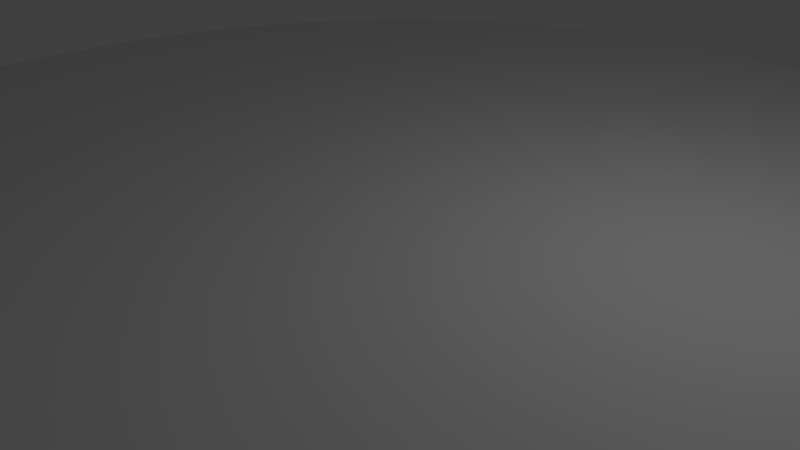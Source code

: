 # Source: MushroomTop.blend  (saved by Blender 2.77.0; exported with 4.5.12 LTS)
import bpy
from mathutils import Matrix  # noqa: F401  (used for matrix-valued properties, if any)

bpy.ops.wm.read_factory_settings(use_empty=True)
scene = bpy.context.scene
scene.name = 'Scene'

# ---- collections
col_collection_1 = bpy.data.collections.new('Collection 1'); scene.collection.children.link(col_collection_1)

# ---- world
world_world = bpy.data.worlds.new('World'); scene.world = world_world
world_world.color = (0.05088, 0.05088, 0.05088)
world_world.use_sun_shadow = False
world_world.sun_shadow_jitter_overblur = 0.0
world_world.cycles.sampling_method = 'MANUAL'

# ---- cameras
cam_camera = bpy.data.cameras.new('Camera')
cam_camera.clip_end = 100.0
cam_camera.lens = 35.0
cam_camera.sensor_width = 32.0
cam_camera.sensor_height = 18.0
cam_camera.ortho_scale = 7.314
cam_camera.dof.focus_distance = 0.0
cam_camera.dof.aperture_fstop = 128.0

# ---- lights
light_lamp = bpy.data.lights.new('Lamp', 'POINT')
light_lamp.transmission_factor = 0.0
light_lamp.cutoff_distance = 30.0
light_lamp.energy = 100.0
light_lamp.shadow_buffer_clip_start = 1.001
light_lamp.shadow_soft_size = 0.1
light_lamp.shadow_maximum_resolution = 0.006
light_lamp.use_absolute_resolution = True

# ---- meshes
me_cylinder_001 = bpy.data.meshes.new('Cylinder.001')
me_cylinder_001.from_pydata([(7.345e-06, 3.993, -3.153), (0.3914, 3.974, -3.153), (0.779, 3.916, -3.153), (1.159, 3.821, -3.153), (1.528, 3.689, -3.153), (1.882, 3.521, -3.153), (2.218, 3.32, -3.153), (2.533, 3.086, -3.153), (2.823, 2.823, -3.153), (3.086, 2.533, -3.153), (3.32, 2.218, -3.153), (3.521, 1.882, -3.153), (3.689, 1.528, -3.153), (3.821, 1.159, -3.153), (3.916, 0.779, -3.153), (3.974, 0.3914, -3.153), (3.993, -2.44e-06, -3.153), (3.974, -0.3914, -3.153), (3.916, -0.779, -3.153), (3.821, -1.159, -3.153), (3.689, -1.528, -3.153), (3.521, -1.882, -3.153), (3.32, -2.218, -3.153), (3.086, -2.533, -3.153), (2.823, -2.823, -3.153), (2.533, -3.086, -3.153), (2.218, -3.32, -3.153), (1.882, -3.521, -3.153), (1.528, -3.689, -3.153), (1.159, -3.821, -3.153), (0.7789, -3.916, -3.153), (0.3914, -3.974, -3.153), (-4.289e-06, -3.993, -3.153), (-0.3914, -3.974, -3.153), (-0.779, -3.916, -3.153), (-1.159, -3.821, -3.153), (-1.528, -3.689, -3.153), (-1.882, -3.521, -3.153), (-2.218, -3.32, -3.153), (-2.533, -3.086, -3.153), (-2.823, -2.823, -3.153), (-3.086, -2.533, -3.153), (-3.32, -2.218, -3.153), (-3.521, -1.882, -3.153), (-3.689, -1.528, -3.153), (-3.821, -1.159, -3.153), (-3.916, -0.7789, -3.153), (-3.974, -0.3914, -3.153), (-3.993, -1.079e-06, -3.153), (-3.974, 0.3914, -3.153), (-3.916, 0.7789, -3.153), (-3.821, 1.159, -3.153), (-3.689, 1.528, -3.153), (-3.521, 1.882, -3.153), (-3.32, 2.218, -3.153), (-3.086, 2.533, -3.153), (-2.823, 2.823, -3.153), (-2.533, 3.086, -3.153), (-2.218, 3.32, -3.153), (-1.882, 3.521, -3.153), (-1.528, 3.689, -3.153), (-1.159, 3.821, -3.153), (-0.779, 3.916, -3.153), (-0.3914, 3.974, -3.153), (4.354e-06, 5.995, -0.1398), (0.5876, 5.966, -0.1398), (1.17, 5.88, -0.1398), (1.74, 5.737, -0.1398), (2.294, 5.539, -0.1398), (2.826, 5.287, -0.1398), (3.331, 4.985, -0.1398), (3.803, 4.634, -0.1398), (4.239, 4.239, -0.1398), (4.634, 3.803, -0.1398), (4.985, 3.331, -0.1398), (5.287, 2.826, -0.1398), (5.539, 2.294, -0.1398), (5.737, 1.74, -0.1398), (5.88, 1.17, -0.1398), (5.966, 0.5876, -0.1398), (5.995, -1.629e-06, -0.1398), (5.966, -0.5876, -0.1398), (5.88, -1.17, -0.1398), (5.737, -1.74, -0.1398), (5.539, -2.294, -0.1398), (5.287, -2.826, -0.1398), (4.985, -3.331, -0.1398), (4.634, -3.803, -0.1398), (4.239, -4.239, -0.1398), (3.803, -4.634, -0.1398), (3.331, -4.985, -0.1398), (2.826, -5.287, -0.1398), (2.294, -5.539, -0.1398), (1.74, -5.737, -0.1398), (1.17, -5.88, -0.1398), (0.5876, -5.966, -0.1398), (-6.085e-06, -5.995, -0.1398), (-0.5876, -5.966, -0.1398), (-1.17, -5.88, -0.1398), (-1.74, -5.737, -0.1398), (-2.294, -5.539, -0.1398), (-2.826, -5.287, -0.1398), (-3.331, -4.985, -0.1398), (-3.803, -4.634, -0.1398), (-4.239, -4.239, -0.1398), (-4.634, -3.803, -0.1398), (-4.985, -3.331, -0.1398), (-5.287, -2.826, -0.1398), (-5.539, -2.294, -0.1398), (-5.737, -1.74, -0.1398), (-5.88, -1.17, -0.1398), (-5.966, -0.5876, -0.1398), (-5.995, -2.7e-06, -0.1398), (-5.966, 0.5876, -0.1398), (-5.88, 1.17, -0.1398), (-5.737, 1.74, -0.1398), (-5.539, 2.294, -0.1398), (-5.287, 2.826, -0.1398), (-4.985, 3.331, -0.1398), (-4.634, 3.803, -0.1398), (-4.239, 4.239, -0.1398), (-3.803, 4.634, -0.1398), (-3.331, 4.985, -0.1398), (-2.826, 5.287, -0.1398), (-2.294, 5.539, -0.1398), (-1.74, 5.737, -0.1398), (-1.17, 5.88, -0.1398), (-0.5877, 5.966, -0.1398), (0.6984, 2.918, -12.19), (0.8941, 2.908, -12.19), (1.088, 2.88, -12.19), (1.278, 2.832, -12.19), (1.462, 2.766, -12.19), (1.639, 2.682, -12.19), (1.808, 2.582, -12.19), (1.965, 2.465, -12.19), (2.11, 2.333, -12.19), (2.242, 2.188, -12.19), (2.358, 2.031, -12.19), (2.459, 1.863, -12.19), (2.543, 1.686, -12.19), (2.609, 1.501, -12.19), (2.656, 1.311, -12.19), (2.685, 1.117, -12.19), (2.695, 0.9217, -12.19), (2.685, 0.726, -12.19), (2.656, 0.5322, -12.19), (2.609, 0.3422, -12.19), (2.543, 0.1577, -12.19), (2.459, -0.01938, -12.19), (2.358, -0.1874, -12.19), (2.242, -0.3448, -12.19), (2.11, -0.49, -12.19), (1.965, -0.6215, -12.19), (1.808, -0.7382, -12.19), (1.639, -0.8389, -12.19), (1.462, -0.9227, -12.19), (1.278, -0.9887, -12.19), (1.088, -1.036, -12.19), (0.8941, -1.065, -12.19), (0.6984, -1.075, -12.19), (0.5027, -1.065, -12.19), (0.3089, -1.036, -12.19), (0.1189, -0.9887, -12.19), (-0.06559, -0.9227, -12.19), (-0.2427, -0.8389, -12.19), (-0.4107, -0.7382, -12.19), (-0.5681, -0.6215, -12.19), (-0.7133, -0.49, -12.19), (-0.8448, -0.3448, -12.19), (-0.9615, -0.1874, -12.19), (-1.062, -0.01938, -12.19), (-1.146, 0.1577, -12.19), (-1.212, 0.3422, -12.19), (-1.26, 0.5322, -12.19), (-1.288, 0.726, -12.19), (-1.298, 0.9217, -12.19), (-1.288, 1.117, -12.19), (-1.26, 1.311, -12.19), (-1.212, 1.501, -12.19), (-1.146, 1.686, -12.19), (-1.062, 1.863, -12.19), (-0.9615, 2.031, -12.19), (-0.8448, 2.188, -12.19), (-0.7133, 2.333, -12.19), (-0.5681, 2.465, -12.19), (-0.4107, 2.582, -12.19), (-0.2427, 2.682, -12.19), (-0.0656, 2.766, -12.19), (0.1189, 2.832, -12.19), (0.3089, 2.88, -12.19), (0.5027, 2.908, -12.19), (0.6984, 3.916, -15.29), (0.9919, 3.902, -15.29), (1.283, 3.859, -15.29), (1.568, 3.787, -15.29), (1.844, 3.688, -15.29), (2.11, 3.563, -15.29), (2.362, 3.412, -15.29), (2.598, 3.237, -15.29), (2.816, 3.039, -15.29), (3.013, 2.821, -15.29), (3.188, 2.585, -15.29), (3.339, 2.333, -15.29), (3.465, 2.068, -15.29), (3.564, 1.791, -15.29), (3.635, 1.506, -15.29), (3.679, 1.215, -15.29), (3.693, 0.9217, -15.29), (3.679, 0.6282, -15.29), (3.635, 0.3375, -15.29), (3.564, 0.05242, -15.29), (3.465, -0.2243, -15.29), (3.339, -0.4899, -15.29), (3.188, -0.742, -15.29), (3.013, -0.978, -15.29), (2.816, -1.196, -15.29), (2.598, -1.393, -15.29), (2.362, -1.568, -15.29), (2.11, -1.719, -15.29), (1.844, -1.845, -15.29), (1.568, -1.944, -15.29), (1.283, -2.015, -15.29), (0.9919, -2.058, -15.29), (0.6984, -2.073, -15.29), (0.4049, -2.058, -15.29), (0.1142, -2.015, -15.29), (-0.1709, -1.944, -15.29), (-0.4476, -1.845, -15.29), (-0.7132, -1.719, -15.29), (-0.9653, -1.568, -15.29), (-1.201, -1.393, -15.29), (-1.419, -1.196, -15.29), (-1.616, -0.978, -15.29), (-1.792, -0.742, -15.29), (-1.943, -0.4899, -15.29), (-2.068, -0.2243, -15.29), (-2.167, 0.05242, -15.29), (-2.239, 0.3375, -15.29), (-2.282, 0.6282, -15.29), (-2.296, 0.9217, -15.29), (-2.282, 1.215, -15.29), (-2.239, 1.506, -15.29), (-2.167, 1.791, -15.29), (-2.068, 2.068, -15.29), (-1.943, 2.333, -15.29), (-1.792, 2.585, -15.29), (-1.616, 2.821, -15.29), (-1.419, 3.039, -15.29), (-1.201, 3.237, -15.29), (-0.9653, 3.412, -15.29), (-0.7132, 3.563, -15.29), (-0.4476, 3.688, -15.29), (-0.1709, 3.787, -15.29), (0.1142, 3.859, -15.29), (0.4049, 3.902, -15.29)], [], [(20, 21, 149, 148), (1, 0, 64, 65), (2, 1, 65, 66), (3, 2, 66, 67), (4, 3, 67, 68), (5, 4, 68, 69), (6, 5, 69, 70), (7, 6, 70, 71), (8, 7, 71, 72), (9, 8, 72, 73), (10, 9, 73, 74), (11, 10, 74, 75), (12, 11, 75, 76), (13, 12, 76, 77), (14, 13, 77, 78), (15, 14, 78, 79), (16, 15, 79, 80), (17, 16, 80, 81), (18, 17, 81, 82), (19, 18, 82, 83), (20, 19, 83, 84), (21, 20, 84, 85), (22, 21, 85, 86), (23, 22, 86, 87), (24, 23, 87, 88), (25, 24, 88, 89), (26, 25, 89, 90), (27, 26, 90, 91), (28, 27, 91, 92), (29, 28, 92, 93), (30, 29, 93, 94), (31, 30, 94, 95), (32, 31, 95, 96), (33, 32, 96, 97), (34, 33, 97, 98), (35, 34, 98, 99), (36, 35, 99, 100), (37, 36, 100, 101), (38, 37, 101, 102), (39, 38, 102, 103), (40, 39, 103, 104), (41, 40, 104, 105), (42, 41, 105, 106), (43, 42, 106, 107), (44, 43, 107, 108), (45, 44, 108, 109), (46, 45, 109, 110), (47, 46, 110, 111), (48, 47, 111, 112), (49, 48, 112, 113), (50, 49, 113, 114), (51, 50, 114, 115), (52, 51, 115, 116), (53, 52, 116, 117), (54, 53, 117, 118), (55, 54, 118, 119), (56, 55, 119, 120), (57, 56, 120, 121), (58, 57, 121, 122), (59, 58, 122, 123), (60, 59, 123, 124), (61, 60, 124, 125), (62, 61, 125, 126), (63, 62, 126, 127), (0, 63, 127, 64), (151, 152, 216, 215), (47, 48, 176, 175), (21, 22, 150, 149), (48, 49, 177, 176), (22, 23, 151, 150), (49, 50, 178, 177), (23, 24, 152, 151), (50, 51, 179, 178), (24, 25, 153, 152), (51, 52, 180, 179), (25, 26, 154, 153), (52, 53, 181, 180), (26, 27, 155, 154), (0, 1, 129, 128), (53, 54, 182, 181), (27, 28, 156, 155), (1, 2, 130, 129), (54, 55, 183, 182), (28, 29, 157, 156), (2, 3, 131, 130), (55, 56, 184, 183), (29, 30, 158, 157), (3, 4, 132, 131), (56, 57, 185, 184), (30, 31, 159, 158), (4, 5, 133, 132), (57, 58, 186, 185), (31, 32, 160, 159), (5, 6, 134, 133), (58, 59, 187, 186), (32, 33, 161, 160), (6, 7, 135, 134), (59, 60, 188, 187), (33, 34, 162, 161), (7, 8, 136, 135), (60, 61, 189, 188), (34, 35, 163, 162), (8, 9, 137, 136), (61, 62, 190, 189), (35, 36, 164, 163), (9, 10, 138, 137), (62, 63, 191, 190), (36, 37, 165, 164), (10, 11, 139, 138), (63, 0, 128, 191), (37, 38, 166, 165), (11, 12, 140, 139), (38, 39, 167, 166), (12, 13, 141, 140), (39, 40, 168, 167), (13, 14, 142, 141), (40, 41, 169, 168), (14, 15, 143, 142), (41, 42, 170, 169), (15, 16, 144, 143), (42, 43, 171, 170), (16, 17, 145, 144), (43, 44, 172, 171), (17, 18, 146, 145), (44, 45, 173, 172), (18, 19, 147, 146), (45, 46, 174, 173), (19, 20, 148, 147), (46, 47, 175, 174), (178, 179, 243, 242), (152, 153, 217, 216), (179, 180, 244, 243), (153, 154, 218, 217), (180, 181, 245, 244), (154, 155, 219, 218), (128, 129, 193, 192), (181, 182, 246, 245), (155, 156, 220, 219), (129, 130, 194, 193), (182, 183, 247, 246), (156, 157, 221, 220), (130, 131, 195, 194), (183, 184, 248, 247), (157, 158, 222, 221), (131, 132, 196, 195), (184, 185, 249, 248), (158, 159, 223, 222), (132, 133, 197, 196), (185, 186, 250, 249), (159, 160, 224, 223), (133, 134, 198, 197), (186, 187, 251, 250), (160, 161, 225, 224), (134, 135, 199, 198), (187, 188, 252, 251), (161, 162, 226, 225), (135, 136, 200, 199), (188, 189, 253, 252), (162, 163, 227, 226), (136, 137, 201, 200), (189, 190, 254, 253), (163, 164, 228, 227), (137, 138, 202, 201), (190, 191, 255, 254), (164, 165, 229, 228), (138, 139, 203, 202), (191, 128, 192, 255), (165, 166, 230, 229), (139, 140, 204, 203), (166, 167, 231, 230), (140, 141, 205, 204), (167, 168, 232, 231), (141, 142, 206, 205), (168, 169, 233, 232), (142, 143, 207, 206), (169, 170, 234, 233), (143, 144, 208, 207), (170, 171, 235, 234), (144, 145, 209, 208), (171, 172, 236, 235), (145, 146, 210, 209), (172, 173, 237, 236), (146, 147, 211, 210), (173, 174, 238, 237), (147, 148, 212, 211), (174, 175, 239, 238), (148, 149, 213, 212), (175, 176, 240, 239), (149, 150, 214, 213), (176, 177, 241, 240), (150, 151, 215, 214), (177, 178, 242, 241)])
_uv = me_cylinder_001.uv_layers.new(name='UVMap')
_uv.uv.foreach_set('vector', [0.0, 0.0, 0.0, 0.0, 0.0, 0.0, 0.0, 0.0, 0.0, 0.0, 0.0, 0.0, 0.0, 0.0, 0.0, 0.0, 0.0, 0.0, 0.0, 0.0, 0.0, 0.0, 0.0, 0.0, 0.0, 0.0, 0.0, 0.0, 0.0, 0.0, 0.0, 0.0, 0.0, 0.0, 0.0, 0.0, 0.0, 0.0, 0.0, 0.0, 0.0, 0.0, 0.0, 0.0, 0.0, 0.0, 0.0, 0.0, 0.0, 0.0, 0.0, 0.0, 0.0, 0.0, 0.0, 0.0, 0.0, 0.0, 0.0, 0.0, 0.0, 0.0, 0.0, 0.0, 0.0, 0.0, 0.0, 0.0, 0.0, 0.0, 0.0, 0.0, 0.0, 0.0, 0.0, 0.0, 0.0, 0.0, 0.0, 0.0, 0.0, 0.0, 0.0, 0.0, 0.0, 0.0, 0.0, 0.0, 0.0, 0.0, 0.0, 0.0, 0.0, 0.0, 0.0, 0.0, 0.0, 0.0, 0.0, 0.0, 0.0, 0.0, 0.0, 0.0, 0.0, 0.0, 0.0, 0.0, 0.0, 0.0, 0.0, 0.0, 0.0, 0.0, 0.0, 0.0, 0.0, 0.0, 0.0, 0.0, 0.0, 0.0, 0.0, 0.0, 0.0, 0.0, 0.0, 0.0, 0.0, 0.0, 0.0, 0.0, 0.0, 0.0, 0.0, 0.0, 0.0, 0.0, 0.0, 0.0, 0.0, 0.0, 0.0, 0.0, 0.0, 0.0, 0.0, 0.0, 0.0, 0.0, 0.0, 0.0, 0.0, 0.0, 0.0, 0.0, 0.0, 0.0, 0.0, 0.0, 0.0, 0.0, 0.0, 0.0, 0.0, 0.0, 0.0, 0.0, 0.0, 0.0, 0.0, 0.0, 0.0, 0.0, 0.0, 0.0, 0.0, 0.0, 0.0, 0.0, 0.0, 0.0, 0.0, 0.0, 0.0, 0.0, 0.0, 0.0, 0.0, 0.0, 0.0, 0.0, 0.0, 0.0, 0.0, 0.0, 0.0, 0.0, 0.0, 0.0, 0.0, 0.0, 0.0, 0.0, 0.0, 0.0, 0.0, 0.0, 0.0, 0.0, 0.0, 0.0, 0.0, 0.0, 0.0, 0.0, 0.0, 0.0, 0.0, 0.0, 0.0, 0.0, 0.0, 0.0, 0.0, 0.0, 0.0, 0.0, 0.0, 0.0, 0.0, 0.0, 0.0, 0.0, 0.0, 0.0, 0.0, 0.0, 0.0, 0.0, 0.0, 0.0, 0.0, 0.0, 0.0, 0.0, 0.0, 0.0, 0.0, 0.0, 0.0, 0.0, 0.0, 0.0, 0.0, 0.0, 0.0, 0.0, 0.0, 0.0, 0.0, 0.0, 0.0, 0.0, 0.0, 0.0, 0.0, 0.0, 0.0, 0.0, 0.0, 0.0, 0.0, 0.0, 0.0, 0.0, 0.0, 0.0, 0.0, 0.0, 0.0, 0.0, 0.0, 0.0, 0.0, 0.0, 0.0, 0.0, 0.0, 0.0, 0.0, 0.0, 0.0, 0.0, 0.0, 0.0, 0.0, 0.0, 0.0, 0.0, 0.0, 0.0, 0.0, 0.0, 0.0, 0.0, 0.0, 0.0, 0.0, 0.0, 0.0, 0.0, 0.0, 0.0, 0.0, 0.0, 0.0, 0.0, 0.0, 0.0, 0.0, 0.0, 0.0, 0.0, 0.0, 0.0, 0.0, 0.0, 0.0, 0.0, 0.0, 0.0, 0.0, 0.0, 0.0, 0.0, 0.0, 0.0, 0.0, 0.0, 0.0, 0.0, 0.0, 0.0, 0.0, 0.0, 0.0, 0.0, 0.0, 0.0, 0.0, 0.0, 0.0, 0.0, 0.0, 0.0, 0.0, 0.0, 0.0, 0.0, 0.0, 0.0, 0.0, 0.0, 0.0, 0.0, 0.0, 0.0, 0.0, 0.0, 0.0, 0.0, 0.0, 0.0, 0.0, 0.0, 0.0, 0.0, 0.0, 0.0, 0.0, 0.0, 0.0, 0.0, 0.0, 0.0, 0.0, 0.0, 0.0, 0.0, 0.0, 0.0, 0.0, 0.0, 0.0, 0.0, 0.0, 0.0, 0.0, 0.0, 0.0, 0.0, 0.0, 0.0, 0.0, 0.0, 0.0, 0.0, 0.0, 0.0, 0.0, 0.0, 0.0, 0.0, 0.0, 0.0, 0.0, 0.0, 0.0, 0.0, 0.0, 0.0, 0.0, 0.0, 0.0, 0.0, 0.0, 0.0, 0.0, 0.0, 0.0, 0.0, 0.0, 0.0, 0.0, 0.0, 0.0, 0.0, 0.0, 0.0, 0.0, 0.0, 0.0, 0.0, 0.0, 0.0, 0.0, 0.0, 0.0, 0.0, 0.0, 0.0, 0.0, 0.0, 0.0, 0.0, 0.0, 0.0, 0.0, 0.0, 0.0, 0.0, 0.0, 0.0, 0.0, 0.0, 0.0, 0.0, 0.0, 0.0, 0.0, 0.0, 0.0, 0.0, 0.0, 0.0, 0.0, 0.0, 0.0, 0.0, 0.0, 0.0, 0.0, 0.0, 0.0, 0.0, 0.0, 0.0, 0.0, 0.0, 0.0, 0.0, 0.0, 0.0, 0.0, 0.0, 0.0, 0.0, 0.0, 0.0, 0.0, 0.0, 0.0, 0.0, 0.0, 0.0, 0.0, 0.0, 0.0, 0.0, 0.0, 0.0, 0.0, 0.0, 0.0, 0.0, 0.0, 0.0, 0.0, 0.0, 0.0, 0.0, 0.0, 0.0, 0.0, 0.0, 0.0, 0.0, 0.0, 0.0, 0.0, 0.0, 0.0, 0.0, 0.0, 0.0, 0.0, 0.0, 0.0, 0.0, 0.0, 0.0, 0.0, 0.0, 0.0, 0.0, 0.0, 0.0, 0.0, 0.0, 0.0, 0.0, 0.0, 0.0, 0.0, 0.0, 0.0, 0.0, 0.0, 0.0, 0.0, 0.0, 0.0, 0.0, 0.0, 0.0, 0.0, 0.0, 0.0, 0.0, 0.0, 0.0, 0.0, 0.0, 0.0, 0.0, 0.0, 0.0, 0.0, 0.0, 0.0, 0.0, 0.0, 0.0, 0.0, 0.0, 0.0, 0.0, 0.0, 0.0, 0.0, 0.0, 0.0, 0.0, 0.0, 0.0, 0.0, 0.0, 0.0, 0.0, 0.0, 0.0, 0.0, 0.0, 0.0, 0.0, 0.0, 0.0, 0.0, 0.0, 0.0, 0.0, 0.0, 0.0, 0.0, 0.0, 0.0, 0.0, 0.0, 0.0, 0.0, 0.0, 0.0, 0.0, 0.0, 0.0, 0.0, 0.0, 0.0, 0.0, 0.0, 0.0, 0.0, 0.0, 0.0, 0.0, 0.0, 0.0, 0.0, 0.0, 0.0, 0.0, 0.0, 0.0, 0.0, 0.0, 0.0, 0.0, 0.0, 0.0, 0.0, 0.0, 0.0, 0.0, 0.0, 0.0, 0.0, 0.0, 0.0, 0.0, 0.0, 0.0, 0.0, 0.0, 0.0, 0.0, 0.0, 0.0, 0.0, 0.0, 0.0, 0.0, 0.0, 0.0, 0.0, 0.0, 0.0, 0.0, 0.0, 0.0, 0.0, 0.0, 0.0, 0.0, 0.0, 0.0, 0.0, 0.0, 0.0, 0.0, 0.0, 0.0, 0.0, 0.0, 0.0, 0.0, 0.0, 0.0, 0.0, 0.0, 0.0, 0.0, 0.0, 0.0, 0.0, 0.0, 0.0, 0.0, 0.0, 0.0, 0.0, 0.0, 0.0, 0.0, 0.0, 0.0, 0.0, 0.0, 0.0, 0.0, 0.0, 0.0, 0.0, 0.0, 0.0, 0.0, 0.0, 0.0, 0.0, 0.0, 0.0, 0.0, 0.0, 0.0, 0.0, 0.0, 0.0, 0.0, 0.0, 0.0, 0.0, 0.0, 0.0, 0.0, 0.0, 0.0, 0.0, 0.0, 0.0, 0.0, 0.0, 0.0, 0.0, 0.0, 0.0, 0.0, 0.0, 0.0, 0.0, 0.0, 0.0, 0.0, 0.0, 0.0, 0.0, 0.0, 0.0, 0.0, 0.0, 0.0, 0.0, 0.0, 0.0, 0.0, 0.0, 0.0, 0.0, 0.0, 0.0, 0.0, 0.0, 0.0, 0.0, 0.0, 0.0, 0.0, 0.0, 0.0, 0.0, 0.0, 0.0, 0.0, 0.0, 0.0, 0.0, 0.0, 0.0, 0.0, 0.0, 0.0, 0.0, 0.0, 0.0, 0.0, 0.0, 0.0, 0.0, 0.0, 0.0, 0.0, 0.0, 0.0, 0.0, 0.0, 0.0, 0.0, 0.0, 0.0, 0.0, 0.0, 0.0, 0.0, 0.0, 0.0, 0.0, 0.0, 0.0, 0.0, 0.0, 0.0, 0.0, 0.0, 0.0, 0.0, 0.0, 0.0, 0.0, 0.0, 0.0, 0.0, 0.0, 0.0, 0.0, 0.0, 0.0, 0.0, 0.0, 0.0, 0.0, 0.0, 0.0, 0.0, 0.0, 0.0, 0.0, 0.0, 0.0, 0.0, 0.0, 0.0, 0.0, 0.0, 0.0, 0.0, 0.0, 0.0, 0.0, 0.0, 0.0, 0.0, 0.0, 0.0, 0.0, 0.0, 0.0, 0.0, 0.0, 0.0, 0.0, 0.0, 0.0, 0.0, 0.0, 0.0, 0.0, 0.0, 0.0, 0.0, 0.0, 0.0, 0.0, 0.0, 0.0, 0.0, 0.0, 0.0, 0.0, 0.0, 0.0, 0.0, 0.0, 0.0, 0.0, 0.0, 0.0, 0.0, 0.0, 0.0, 0.0, 0.0, 0.0, 0.0, 0.0, 0.0, 0.0, 0.0, 0.0, 0.0, 0.0, 0.0, 0.0, 0.0, 0.0, 0.0, 0.0, 0.0, 0.0, 0.0, 0.0, 0.0, 0.0, 0.0, 0.0, 0.0, 0.0, 0.0, 0.0, 0.0, 0.0, 0.0, 0.0, 0.0, 0.0, 0.0, 0.0, 0.0, 0.0, 0.0, 0.0, 0.0, 0.0, 0.0, 0.0, 0.0, 0.0, 0.0, 0.0, 0.0, 0.0, 0.0, 0.0, 0.0, 0.0, 0.0, 0.0, 0.0, 0.0, 0.0, 0.0, 0.0, 0.0, 0.0, 0.0, 0.0, 0.0, 0.0, 0.0, 0.0, 0.0, 0.0, 0.0, 0.0, 0.0, 0.0, 0.0, 0.0, 0.0, 0.0, 0.0, 0.0, 0.0, 0.0, 0.0, 0.0, 0.0, 0.0, 0.0, 0.0, 0.0, 0.0, 0.0, 0.0, 0.0, 0.0, 0.0, 0.0, 0.0, 0.0, 0.0, 0.0, 0.0, 0.0, 0.0, 0.0, 0.0, 0.0, 0.0, 0.0, 0.0, 0.0, 0.0, 0.0, 0.0, 0.0, 0.0, 0.0, 0.0, 0.0, 0.0, 0.0, 0.0, 0.0, 0.0, 0.0, 0.0, 0.0, 0.0, 0.0, 0.0, 0.0, 0.0, 0.0, 0.0, 0.0, 0.0, 0.0, 0.0, 0.0, 0.0, 0.0, 0.0, 0.0, 0.0, 0.0, 0.0, 0.0, 0.0, 0.0, 0.0, 0.0, 0.0, 0.0, 0.0, 0.0, 0.0, 0.0, 0.0, 0.0, 0.0, 0.0, 0.0, 0.0, 0.0, 0.0, 0.0, 0.0, 0.0, 0.0, 0.0, 0.0, 0.0, 0.0, 0.0, 0.0, 0.0, 0.0, 0.0, 0.0, 0.0, 0.0, 0.0, 0.0, 0.0, 0.0, 0.0, 0.0, 0.0, 0.0, 0.0, 0.0, 0.0, 0.0, 0.0, 0.0, 0.0, 0.0, 0.0, 0.0, 0.0, 0.0, 0.0, 0.0, 0.0, 0.0, 0.0, 0.0, 0.0, 0.0, 0.0, 0.0, 0.0, 0.0, 0.0, 0.0, 0.0, 0.0, 0.0, 0.0, 0.0, 0.0, 0.0, 0.0, 0.0, 0.0, 0.0, 0.0, 0.0, 0.0, 0.0, 0.0, 0.0, 0.0, 0.0, 0.0, 0.0, 0.0, 0.0, 0.0, 0.0, 0.0, 0.0, 0.0, 0.0, 0.0, 0.0, 0.0, 0.0, 0.0, 0.0, 0.0, 0.0, 0.0, 0.0, 0.0, 0.0, 0.0, 0.0, 0.0, 0.0, 0.0, 0.0, 0.0, 0.0, 0.0, 0.0, 0.0, 0.0, 0.0, 0.0, 0.0, 0.0, 0.0, 0.0, 0.0, 0.0, 0.0, 0.0, 0.0, 0.0, 0.0, 0.0, 0.0, 0.0, 0.0, 0.0, 0.0, 0.0, 0.0, 0.0, 0.0, 0.0, 0.0, 0.0, 0.0, 0.0, 0.0, 0.0, 0.0, 0.0, 0.0, 0.0, 0.0, 0.0, 0.0, 0.0, 0.0, 0.0, 0.0, 0.0, 0.0, 0.0, 0.0, 0.0, 0.0, 0.0, 0.0, 0.0, 0.0, 0.0, 0.0, 0.0, 0.0, 0.0, 0.0, 0.0, 0.0, 0.0, 0.0, 0.0, 0.0, 0.0, 0.0, 0.0, 0.0, 0.0, 0.0, 0.0, 0.0, 0.0, 0.0, 0.0, 0.0, 0.0, 0.0, 0.0, 0.0, 0.0, 0.0, 0.0, 0.0, 0.0, 0.0, 0.0, 0.0, 0.0, 0.0, 0.0, 0.0, 0.0, 0.0, 0.0, 0.0, 0.0, 0.0, 0.0, 0.0, 0.0, 0.0, 0.0, 0.0, 0.0, 0.0, 0.0, 0.0, 0.0, 0.0, 0.0, 0.0, 0.0, 0.0, 0.0, 0.0, 0.0, 0.0, 0.0, 0.0, 0.0, 0.0, 0.0, 0.0, 0.0, 0.0, 0.0, 0.0, 0.0, 0.0, 0.0, 0.0, 0.0, 0.0, 0.0, 0.0, 0.0, 0.0, 0.0, 0.0, 0.0, 0.0, 0.0, 0.0, 0.0, 0.0, 0.0, 0.0, 0.0, 0.0, 0.0, 0.0, 0.0, 0.0, 0.0, 0.0, 0.0, 0.0, 0.0, 0.0, 0.0, 0.0, 0.0, 0.0, 0.0, 0.0, 0.0, 0.0, 0.0, 0.0, 0.0, 0.0, 0.0, 0.0, 0.0, 0.0, 0.0, 0.0, 0.0, 0.0, 0.0, 0.0, 0.0, 0.0, 0.0, 0.0, 0.0, 0.0, 0.0, 0.0, 0.0, 0.0, 0.0, 0.0, 0.0, 0.0, 0.0, 0.0, 0.0, 0.0, 0.0, 0.0, 0.0, 0.0, 0.0, 0.0, 0.0, 0.0, 0.0, 0.0, 0.0, 0.0, 0.0, 0.0, 0.0, 0.0, 0.0, 0.0, 0.0, 0.0, 0.0, 0.0, 0.0, 0.0, 0.0, 0.0, 0.0, 0.0, 0.0, 0.0, 0.0, 0.0, 0.0, 0.0, 0.0, 0.0, 0.0, 0.0, 0.0, 0.0, 0.0, 0.0, 0.0, 0.0, 0.0, 0.0, 0.0, 0.0, 0.0, 0.0, 0.0, 0.0, 0.0, 0.0, 0.0, 0.0, 0.0, 0.0, 0.0, 0.0, 0.0, 0.0, 0.0, 0.0, 0.0, 0.0, 0.0, 0.0, 0.0, 0.0, 0.0, 0.0, 0.0, 0.0, 0.0, 0.0, 0.0, 0.0, 0.0, 0.0, 0.0, 0.0, 0.0, 0.0, 0.0, 0.0, 0.0, 0.0, 0.0, 0.0, 0.0, 0.0, 0.0, 0.0, 0.0, 0.0, 0.0, 0.0, 0.0, 0.0, 0.0, 0.0, 0.0, 0.0, 0.0, 0.0, 0.0, 0.0, 0.0, 0.0, 0.0, 0.0, 0.0, 0.0, 0.0, 0.0, 0.0, 0.0, 0.0, 0.0, 0.0, 0.0, 0.0, 0.0, 0.0, 0.0, 0.0, 0.0, 0.0, 0.0, 0.0, 0.0, 0.0, 0.0, 0.0, 0.0, 0.0, 0.0, 0.0, 0.0, 0.0, 0.0, 0.0, 0.0, 0.0, 0.0, 0.0, 0.0, 0.0, 0.0, 0.0, 0.0, 0.0, 0.0, 0.0, 0.0, 0.0, 0.0, 0.0, 0.0])
me_cylinder_001.use_remesh_preserve_volume = False
me_cylinder_001.use_remesh_preserve_attributes = False
me_cylinder_001.use_mirror_vertex_groups = False
me_cylinder_001.update()
me_cylinder = bpy.data.meshes.new('Cylinder')
me_cylinder.from_pydata([(3.174e-06, 8.536, 1.0), (0.0, 10.0, -0.4621), (1.587e-06, 9.268, 0.8041), (4.247e-07, 9.804, 0.2689), (0.8367, 8.495, 1.0), (0.9802, 9.952, -0.4621), (0.9084, 9.223, 0.8041), (0.9609, 9.757, 0.2689), (1.665, 8.372, 1.0), (1.951, 9.808, -0.4621), (1.808, 9.09, 0.8041), (1.913, 9.615, 0.2689), (2.478, 8.169, 1.0), (2.903, 9.569, -0.4621), (2.69, 8.869, 0.8041), (2.846, 9.382, 0.2689), (3.267, 7.886, 1.0), (3.827, 9.239, -0.4621), (3.547, 8.563, 0.8041), (3.752, 9.058, 0.2689), (4.024, 7.528, 1.0), (4.714, 8.819, -0.4621), (4.369, 8.174, 0.8041), (4.622, 8.646, 0.2689), (4.742, 7.098, 1.0), (5.556, 8.315, -0.4621), (5.149, 7.706, 0.8041), (5.447, 8.152, 0.2689), (5.415, 6.598, 1.0), (6.344, 7.73, -0.4621), (5.88, 7.164, 0.8041), (6.22, 7.578, 0.2689), (6.036, 6.036, 1.0), (7.071, 7.071, -0.4621), (6.553, 6.553, 0.8041), (6.932, 6.932, 0.2689), (6.598, 5.415, 1.0), (7.73, 6.344, -0.4621), (7.164, 5.88, 0.8041), (7.578, 6.22, 0.2689), (7.098, 4.742, 1.0), (8.315, 5.556, -0.4621), (7.706, 5.149, 0.8041), (8.152, 5.447, 0.2689), (7.528, 4.024, 1.0), (8.819, 4.714, -0.4621), (8.174, 4.369, 0.8041), (8.646, 4.622, 0.2689), (7.886, 3.267, 1.0), (9.239, 3.827, -0.4621), (8.563, 3.547, 0.8041), (9.058, 3.752, 0.2689), (8.169, 2.478, 1.0), (9.569, 2.903, -0.4621), (8.869, 2.69, 0.8041), (9.382, 2.846, 0.2689), (8.372, 1.665, 1.0), (9.808, 1.951, -0.4621), (9.09, 1.808, 0.8041), (9.615, 1.913, 0.2689), (8.495, 0.8367, 1.0), (9.952, 0.9802, -0.4621), (9.223, 0.9084, 0.8041), (9.757, 0.9609, 0.2689), (8.536, -1.639e-06, 1.0), (10.0, -1.629e-06, -0.4621), (9.268, -1.634e-06, 0.8041), (9.804, -1.631e-06, 0.2689), (8.495, -0.8367, 1.0), (9.952, -0.9802, -0.4621), (9.223, -0.9084, 0.8041), (9.757, -0.9609, 0.2689), (8.372, -1.665, 1.0), (9.808, -1.951, -0.4621), (9.09, -1.808, 0.8041), (9.615, -1.913, 0.2689), (8.169, -2.478, 1.0), (9.569, -2.903, -0.4621), (8.869, -2.69, 0.8041), (9.382, -2.846, 0.2689), (7.886, -3.267, 1.0), (9.239, -3.827, -0.4621), (8.563, -3.547, 0.8041), (9.058, -3.752, 0.2689), (7.528, -4.024, 1.0), (8.819, -4.714, -0.4621), (8.174, -4.369, 0.8041), (8.646, -4.622, 0.2689), (7.097, -4.742, 1.0), (8.315, -5.556, -0.4621), (7.706, -5.149, 0.8041), (8.152, -5.447, 0.2689), (6.598, -5.415, 1.0), (7.73, -6.344, -0.4621), (7.164, -5.88, 0.8041), (7.578, -6.22, 0.2689), (6.036, -6.036, 1.0), (7.071, -7.071, -0.4621), (6.553, -6.554, 0.8041), (6.932, -6.932, 0.2689), (5.415, -6.598, 1.0), (6.344, -7.73, -0.4621), (5.88, -7.164, 0.8041), (6.22, -7.578, 0.2689), (4.742, -7.098, 1.0), (5.556, -8.315, -0.4621), (5.149, -7.706, 0.8041), (5.447, -8.152, 0.2689), (4.024, -7.528, 1.0), (4.714, -8.819, -0.4621), (4.369, -8.174, 0.8041), (4.622, -8.646, 0.2689), (3.267, -7.886, 1.0), (3.827, -9.239, -0.4621), (3.547, -8.563, 0.8041), (3.752, -9.058, 0.2689), (2.478, -8.169, 1.0), (2.903, -9.569, -0.4621), (2.69, -8.869, 0.8041), (2.846, -9.382, 0.2689), (1.665, -8.372, 1.0), (1.951, -9.808, -0.4621), (1.808, -9.09, 0.8041), (1.913, -9.615, 0.2689), (0.8367, -8.495, 1.0), (0.9802, -9.952, -0.4621), (0.9084, -9.223, 0.8041), (0.9609, -9.757, 0.2689), (-6.594e-06, -8.536, 1.0), (-8.027e-06, -10.0, -0.4621), (-7.31e-06, -9.268, 0.8041), (-7.834e-06, -9.804, 0.2689), (-0.8367, -8.495, 1.0), (-0.9802, -9.952, -0.4621), (-0.9084, -9.223, 0.8041), (-0.961, -9.757, 0.2689), (-1.665, -8.372, 1.0), (-1.951, -9.808, -0.4621), (-1.808, -9.09, 0.8041), (-1.913, -9.615, 0.2689), (-2.478, -8.169, 1.0), (-2.903, -9.569, -0.4621), (-2.69, -8.869, 0.8041), (-2.846, -9.382, 0.2689), (-3.267, -7.886, 1.0), (-3.827, -9.239, -0.4621), (-3.547, -8.563, 0.8041), (-3.752, -9.058, 0.2689), (-4.024, -7.528, 1.0), (-4.714, -8.819, -0.4621), (-4.369, -8.174, 0.8041), (-4.622, -8.646, 0.2689), (-4.742, -7.097, 1.0), (-5.556, -8.315, -0.4621), (-5.149, -7.706, 0.8041), (-5.447, -8.152, 0.2689), (-5.415, -6.598, 1.0), (-6.344, -7.73, -0.4621), (-5.88, -7.164, 0.8041), (-6.22, -7.578, 0.2689), (-6.036, -6.036, 1.0), (-7.071, -7.071, -0.4621), (-6.554, -6.553, 0.8041), (-6.932, -6.932, 0.2689), (-6.598, -5.415, 1.0), (-7.73, -6.344, -0.4621), (-7.164, -5.88, 0.8041), (-7.579, -6.22, 0.2689), (-7.098, -4.742, 1.0), (-8.315, -5.556, -0.4621), (-7.706, -5.149, 0.8041), (-8.152, -5.447, 0.2689), (-7.528, -4.024, 1.0), (-8.819, -4.714, -0.4621), (-8.174, -4.369, 0.8041), (-8.646, -4.622, 0.2689), (-7.886, -3.267, 1.0), (-9.239, -3.827, -0.4621), (-8.563, -3.547, 0.8041), (-9.058, -3.752, 0.2689), (-8.169, -2.478, 1.0), (-9.569, -2.903, -0.4621), (-8.869, -2.69, 0.8041), (-9.382, -2.846, 0.2689), (-8.372, -1.665, 1.0), (-9.808, -1.951, -0.4621), (-9.09, -1.808, 0.8041), (-9.615, -1.913, 0.2689), (-8.495, -0.8367, 1.0), (-9.952, -0.9802, -0.4621), (-9.223, -0.9084, 0.8041), (-9.757, -0.961, 0.2689), (-8.536, -3.219e-06, 1.0), (-10.0, -4.649e-06, -0.4621), (-9.268, -3.934e-06, 0.8041), (-9.804, -4.456e-06, 0.2689), (-8.495, 0.8367, 1.0), (-9.952, 0.9802, -0.4621), (-9.223, 0.9084, 0.8041), (-9.757, 0.9609, 0.2689), (-8.372, 1.665, 1.0), (-9.808, 1.951, -0.4621), (-9.09, 1.808, 0.8041), (-9.615, 1.913, 0.2689), (-8.169, 2.478, 1.0), (-9.569, 2.903, -0.4621), (-8.869, 2.69, 0.8041), (-9.382, 2.846, 0.2689), (-7.886, 3.267, 1.0), (-9.239, 3.827, -0.4621), (-8.563, 3.547, 0.8041), (-9.058, 3.752, 0.2689), (-7.528, 4.024, 1.0), (-8.819, 4.714, -0.4621), (-8.174, 4.369, 0.8041), (-8.646, 4.622, 0.2689), (-7.098, 4.742, 1.0), (-8.315, 5.556, -0.4621), (-7.706, 5.149, 0.8041), (-8.152, 5.447, 0.2689), (-6.598, 5.415, 1.0), (-7.73, 6.344, -0.4621), (-7.164, 5.88, 0.8041), (-7.579, 6.219, 0.2689), (-6.036, 6.036, 1.0), (-7.071, 7.071, -0.4621), (-6.554, 6.553, 0.8041), (-6.932, 6.932, 0.2689), (-5.415, 6.598, 1.0), (-6.344, 7.73, -0.4621), (-5.88, 7.164, 0.8041), (-6.22, 7.578, 0.2689), (-4.742, 7.097, 1.0), (-5.556, 8.315, -0.4621), (-5.149, 7.706, 0.8041), (-5.447, 8.152, 0.2689), (-4.024, 7.528, 1.0), (-4.714, 8.819, -0.4621), (-4.369, 8.174, 0.8041), (-4.622, 8.646, 0.2689), (-3.267, 7.886, 1.0), (-3.827, 9.239, -0.4621), (-3.547, 8.563, 0.8041), (-3.752, 9.058, 0.2689), (-2.478, 8.169, 1.0), (-2.903, 9.569, -0.4621), (-2.69, 8.869, 0.8041), (-2.846, 9.382, 0.2689), (-1.665, 8.372, 1.0), (-1.951, 9.808, -0.4621), (-1.808, 9.09, 0.8041), (-1.913, 9.615, 0.2689), (-0.8367, 8.495, 1.0), (-0.9802, 9.952, -0.4621), (-0.9085, 9.223, 0.8041), (-0.961, 9.757, 0.2689), (0.0, 10.0, -1.0), (0.9802, 9.952, -1.0), (1.951, 9.808, -1.0), (2.903, 9.569, -1.0), (3.827, 9.239, -1.0), (4.714, 8.819, -1.0), (5.556, 8.315, -1.0), (6.344, 7.73, -1.0), (7.071, 7.071, -1.0), (7.73, 6.344, -1.0), (8.315, 5.556, -1.0), (8.819, 4.714, -1.0), (9.239, 3.827, -1.0), (9.569, 2.903, -1.0), (9.808, 1.951, -1.0), (9.952, 0.9802, -1.0), (10.0, -1.629e-06, -1.0), (9.952, -0.9802, -1.0), (9.808, -1.951, -1.0), (9.569, -2.903, -1.0), (9.239, -3.827, -1.0), (8.819, -4.714, -1.0), (8.315, -5.556, -1.0), (7.73, -6.344, -1.0), (7.071, -7.071, -1.0), (6.344, -7.73, -1.0), (5.556, -8.315, -1.0), (4.714, -8.819, -1.0), (3.827, -9.239, -1.0), (2.903, -9.569, -1.0), (1.951, -9.808, -1.0), (0.9802, -9.952, -1.0), (-8.027e-06, -10.0, -1.0), (-0.9802, -9.952, -1.0), (-1.951, -9.808, -1.0), (-2.903, -9.569, -1.0), (-3.827, -9.239, -1.0), (-4.714, -8.819, -1.0), (-5.556, -8.315, -1.0), (-6.344, -7.73, -1.0), (-7.071, -7.071, -1.0), (-7.73, -6.344, -1.0), (-8.315, -5.556, -1.0), (-8.819, -4.714, -1.0), (-9.239, -3.827, -1.0), (-9.569, -2.903, -1.0), (-9.808, -1.951, -1.0), (-9.952, -0.9802, -1.0), (-10.0, -4.649e-06, -1.0), (-9.952, 0.9802, -1.0), (-9.808, 1.951, -1.0), (-9.569, 2.903, -1.0), (-9.239, 3.827, -1.0), (-8.819, 4.714, -1.0), (-8.315, 5.556, -1.0), (-7.73, 6.344, -1.0), (-7.071, 7.071, -1.0), (-6.344, 7.73, -1.0), (-5.556, 8.315, -1.0), (-4.714, 8.819, -1.0), (-3.827, 9.239, -1.0), (-2.903, 9.569, -1.0), (-1.951, 9.808, -1.0), (-0.9802, 9.952, -1.0), (4.354e-06, 5.995, -0.1398), (0.5876, 5.966, -0.1398), (1.17, 5.88, -0.1398), (1.74, 5.737, -0.1398), (2.294, 5.539, -0.1398), (2.826, 5.287, -0.1398), (3.331, 4.985, -0.1398), (3.803, 4.634, -0.1398), (4.239, 4.239, -0.1398), (4.634, 3.803, -0.1398), (4.985, 3.331, -0.1398), (5.287, 2.826, -0.1398), (5.539, 2.294, -0.1398), (5.737, 1.74, -0.1398), (5.88, 1.17, -0.1398), (5.966, 0.5876, -0.1398), (5.995, -1.629e-06, -0.1398), (5.966, -0.5876, -0.1398), (5.88, -1.17, -0.1398), (5.737, -1.74, -0.1398), (5.539, -2.294, -0.1398), (5.287, -2.826, -0.1398), (4.985, -3.331, -0.1398), (4.634, -3.803, -0.1398), (4.239, -4.239, -0.1398), (3.803, -4.634, -0.1398), (3.331, -4.985, -0.1398), (2.826, -5.287, -0.1398), (2.294, -5.539, -0.1398), (1.74, -5.737, -0.1398), (1.17, -5.88, -0.1398), (0.5876, -5.966, -0.1398), (-6.085e-06, -5.995, -0.1398), (-0.5876, -5.966, -0.1398), (-1.17, -5.88, -0.1398), (-1.74, -5.737, -0.1398), (-2.294, -5.539, -0.1398), (-2.826, -5.287, -0.1398), (-3.331, -4.985, -0.1398), (-3.803, -4.634, -0.1398), (-4.239, -4.239, -0.1398), (-4.634, -3.803, -0.1398), (-4.985, -3.331, -0.1398), (-5.287, -2.826, -0.1398), (-5.539, -2.294, -0.1398), (-5.737, -1.74, -0.1398), (-5.88, -1.17, -0.1398), (-5.966, -0.5876, -0.1398), (-5.995, -2.7e-06, -0.1398), (-5.966, 0.5876, -0.1398), (-5.88, 1.17, -0.1398), (-5.737, 1.74, -0.1398), (-5.539, 2.294, -0.1398), (-5.287, 2.826, -0.1398), (-4.985, 3.331, -0.1398), (-4.634, 3.803, -0.1398), (-4.239, 4.239, -0.1398), (-3.803, 4.634, -0.1398), (-3.331, 4.985, -0.1398), (-2.826, 5.287, -0.1398), (-2.294, 5.539, -0.1398), (-1.74, 5.737, -0.1398), (-1.17, 5.88, -0.1398), (-0.5877, 5.966, -0.1398), (0.6984, 3.916, -15.29), (0.9919, 3.902, -15.29), (1.283, 3.859, -15.29), (1.568, 3.787, -15.29), (1.844, 3.688, -15.29), (2.11, 3.563, -15.29), (2.362, 3.412, -15.29), (2.598, 3.237, -15.29), (2.816, 3.039, -15.29), (3.013, 2.821, -15.29), (3.188, 2.585, -15.29), (3.339, 2.333, -15.29), (3.465, 2.068, -15.29), (3.564, 1.791, -15.29), (3.635, 1.506, -15.29), (3.679, 1.215, -15.29), (3.693, 0.9217, -15.29), (3.679, 0.6282, -15.29), (3.635, 0.3375, -15.29), (3.564, 0.05242, -15.29), (3.465, -0.2243, -15.29), (3.339, -0.4899, -15.29), (3.188, -0.742, -15.29), (3.013, -0.978, -15.29), (2.816, -1.196, -15.29), (2.598, -1.393, -15.29), (2.362, -1.568, -15.29), (2.11, -1.719, -15.29), (1.844, -1.845, -15.29), (1.568, -1.944, -15.29), (1.283, -2.015, -15.29), (0.9919, -2.058, -15.29), (0.6984, -2.073, -15.29), (0.4049, -2.058, -15.29), (0.1142, -2.015, -15.29), (-0.1709, -1.944, -15.29), (-0.4476, -1.845, -15.29), (-0.7132, -1.719, -15.29), (-0.9653, -1.568, -15.29), (-1.201, -1.393, -15.29), (-1.419, -1.196, -15.29), (-1.616, -0.978, -15.29), (-1.792, -0.742, -15.29), (-1.943, -0.4899, -15.29), (-2.068, -0.2243, -15.29), (-2.167, 0.05242, -15.29), (-2.239, 0.3375, -15.29), (-2.282, 0.6282, -15.29), (-2.296, 0.9217, -15.29), (-2.282, 1.215, -15.29), (-2.239, 1.506, -15.29), (-2.167, 1.791, -15.29), (-2.068, 2.068, -15.29), (-1.943, 2.333, -15.29), (-1.792, 2.585, -15.29), (-1.616, 2.821, -15.29), (-1.419, 3.039, -15.29), (-1.201, 3.237, -15.29), (-0.9653, 3.412, -15.29), (-0.7132, 3.563, -15.29), (-0.4476, 3.688, -15.29), (-0.1709, 3.787, -15.29), (0.1142, 3.859, -15.29), (0.4049, 3.902, -15.29)], [], [(319, 253, 1, 256), (258, 9, 13, 259), (259, 13, 17, 260), (260, 17, 21, 261), (261, 21, 25, 262), (262, 25, 29, 263), (263, 29, 33, 264), (264, 33, 37, 265), (265, 37, 41, 266), (266, 41, 45, 267), (267, 45, 49, 268), (268, 49, 53, 269), (269, 53, 57, 270), (270, 57, 61, 271), (271, 61, 65, 272), (272, 65, 69, 273), (273, 69, 73, 274), (274, 73, 77, 275), (275, 77, 81, 276), (276, 81, 85, 277), (277, 85, 89, 278), (278, 89, 93, 279), (279, 93, 97, 280), (280, 97, 101, 281), (281, 101, 105, 282), (282, 105, 109, 283), (283, 109, 113, 284), (284, 113, 117, 285), (285, 117, 121, 286), (286, 121, 125, 287), (287, 125, 129, 288), (288, 129, 133, 289), (289, 133, 137, 290), (290, 137, 141, 291), (291, 141, 145, 292), (292, 145, 149, 293), (293, 149, 153, 294), (294, 153, 157, 295), (295, 157, 161, 296), (296, 161, 165, 297), (297, 165, 169, 298), (298, 169, 173, 299), (299, 173, 177, 300), (300, 177, 181, 301), (301, 181, 185, 302), (302, 185, 189, 303), (303, 189, 193, 304), (304, 193, 197, 305), (305, 197, 201, 306), (306, 201, 205, 307), (307, 205, 209, 308), (308, 209, 213, 309), (309, 213, 217, 310), (310, 217, 221, 311), (311, 221, 225, 312), (312, 225, 229, 313), (313, 229, 233, 314), (314, 233, 237, 315), (315, 237, 241, 316), (316, 241, 245, 317), (317, 245, 249, 318), (318, 249, 253, 319), (257, 5, 9, 258), (4, 0, 252, 248, 244, 240, 236, 232, 228, 224, 220, 216, 212, 208, 204, 200, 196, 192, 188, 184, 180, 176, 172, 168, 164, 160, 156, 152, 148, 144, 140, 136, 132, 128, 124, 120, 116, 112, 108, 104, 100, 96, 92, 88, 84, 80, 76, 72, 68, 64, 60, 56, 52, 48, 44, 40, 36, 32, 28, 24, 20, 16, 12, 8), (5, 1, 3, 7), (7, 3, 2, 6), (6, 2, 0, 4), (9, 5, 7, 11), (11, 7, 6, 10), (10, 6, 4, 8), (13, 9, 11, 15), (15, 11, 10, 14), (14, 10, 8, 12), (17, 13, 15, 19), (19, 15, 14, 18), (18, 14, 12, 16), (21, 17, 19, 23), (23, 19, 18, 22), (22, 18, 16, 20), (25, 21, 23, 27), (27, 23, 22, 26), (26, 22, 20, 24), (29, 25, 27, 31), (31, 27, 26, 30), (30, 26, 24, 28), (33, 29, 31, 35), (35, 31, 30, 34), (34, 30, 28, 32), (37, 33, 35, 39), (39, 35, 34, 38), (38, 34, 32, 36), (41, 37, 39, 43), (43, 39, 38, 42), (42, 38, 36, 40), (45, 41, 43, 47), (47, 43, 42, 46), (46, 42, 40, 44), (49, 45, 47, 51), (51, 47, 46, 50), (50, 46, 44, 48), (53, 49, 51, 55), (55, 51, 50, 54), (54, 50, 48, 52), (57, 53, 55, 59), (59, 55, 54, 58), (58, 54, 52, 56), (61, 57, 59, 63), (63, 59, 58, 62), (62, 58, 56, 60), (65, 61, 63, 67), (67, 63, 62, 66), (66, 62, 60, 64), (69, 65, 67, 71), (71, 67, 66, 70), (70, 66, 64, 68), (73, 69, 71, 75), (75, 71, 70, 74), (74, 70, 68, 72), (77, 73, 75, 79), (79, 75, 74, 78), (78, 74, 72, 76), (81, 77, 79, 83), (83, 79, 78, 82), (82, 78, 76, 80), (85, 81, 83, 87), (87, 83, 82, 86), (86, 82, 80, 84), (89, 85, 87, 91), (91, 87, 86, 90), (90, 86, 84, 88), (93, 89, 91, 95), (95, 91, 90, 94), (94, 90, 88, 92), (97, 93, 95, 99), (99, 95, 94, 98), (98, 94, 92, 96), (101, 97, 99, 103), (103, 99, 98, 102), (102, 98, 96, 100), (105, 101, 103, 107), (107, 103, 102, 106), (106, 102, 100, 104), (109, 105, 107, 111), (111, 107, 106, 110), (110, 106, 104, 108), (113, 109, 111, 115), (115, 111, 110, 114), (114, 110, 108, 112), (117, 113, 115, 119), (119, 115, 114, 118), (118, 114, 112, 116), (121, 117, 119, 123), (123, 119, 118, 122), (122, 118, 116, 120), (125, 121, 123, 127), (127, 123, 122, 126), (126, 122, 120, 124), (129, 125, 127, 131), (131, 127, 126, 130), (130, 126, 124, 128), (133, 129, 131, 135), (135, 131, 130, 134), (134, 130, 128, 132), (137, 133, 135, 139), (139, 135, 134, 138), (138, 134, 132, 136), (141, 137, 139, 143), (143, 139, 138, 142), (142, 138, 136, 140), (145, 141, 143, 147), (147, 143, 142, 146), (146, 142, 140, 144), (149, 145, 147, 151), (151, 147, 146, 150), (150, 146, 144, 148), (153, 149, 151, 155), (155, 151, 150, 154), (154, 150, 148, 152), (157, 153, 155, 159), (159, 155, 154, 158), (158, 154, 152, 156), (161, 157, 159, 163), (163, 159, 158, 162), (162, 158, 156, 160), (165, 161, 163, 167), (167, 163, 162, 166), (166, 162, 160, 164), (169, 165, 167, 171), (171, 167, 166, 170), (170, 166, 164, 168), (173, 169, 171, 175), (175, 171, 170, 174), (174, 170, 168, 172), (177, 173, 175, 179), (179, 175, 174, 178), (178, 174, 172, 176), (181, 177, 179, 183), (183, 179, 178, 182), (182, 178, 176, 180), (185, 181, 183, 187), (187, 183, 182, 186), (186, 182, 180, 184), (189, 185, 187, 191), (191, 187, 186, 190), (190, 186, 184, 188), (193, 189, 191, 195), (195, 191, 190, 194), (194, 190, 188, 192), (197, 193, 195, 199), (199, 195, 194, 198), (198, 194, 192, 196), (201, 197, 199, 203), (203, 199, 198, 202), (202, 198, 196, 200), (205, 201, 203, 207), (207, 203, 202, 206), (206, 202, 200, 204), (209, 205, 207, 211), (211, 207, 206, 210), (210, 206, 204, 208), (213, 209, 211, 215), (215, 211, 210, 214), (214, 210, 208, 212), (217, 213, 215, 219), (219, 215, 214, 218), (218, 214, 212, 216), (221, 217, 219, 223), (223, 219, 218, 222), (222, 218, 216, 220), (225, 221, 223, 227), (227, 223, 222, 226), (226, 222, 220, 224), (229, 225, 227, 231), (231, 227, 226, 230), (230, 226, 224, 228), (233, 229, 231, 235), (235, 231, 230, 234), (234, 230, 228, 232), (237, 233, 235, 239), (239, 235, 234, 238), (238, 234, 232, 236), (241, 237, 239, 243), (243, 239, 238, 242), (242, 238, 236, 240), (245, 241, 243, 247), (247, 243, 242, 246), (246, 242, 240, 244), (249, 245, 247, 251), (251, 247, 246, 250), (250, 246, 244, 248), (253, 249, 251, 255), (255, 251, 250, 254), (254, 250, 248, 252), (1, 253, 255, 3), (3, 255, 254, 2), (2, 254, 252, 0), (256, 1, 5, 257), (321, 320, 256, 257), (322, 321, 257, 258), (323, 322, 258, 259), (324, 323, 259, 260), (325, 324, 260, 261), (326, 325, 261, 262), (327, 326, 262, 263), (328, 327, 263, 264), (329, 328, 264, 265), (330, 329, 265, 266), (331, 330, 266, 267), (332, 331, 267, 268), (333, 332, 268, 269), (334, 333, 269, 270), (335, 334, 270, 271), (336, 335, 271, 272), (337, 336, 272, 273), (338, 337, 273, 274), (339, 338, 274, 275), (340, 339, 275, 276), (341, 340, 276, 277), (342, 341, 277, 278), (343, 342, 278, 279), (344, 343, 279, 280), (345, 344, 280, 281), (346, 345, 281, 282), (347, 346, 282, 283), (348, 347, 283, 284), (349, 348, 284, 285), (350, 349, 285, 286), (351, 350, 286, 287), (352, 351, 287, 288), (353, 352, 288, 289), (354, 353, 289, 290), (355, 354, 290, 291), (356, 355, 291, 292), (357, 356, 292, 293), (358, 357, 293, 294), (359, 358, 294, 295), (360, 359, 295, 296), (361, 360, 296, 297), (362, 361, 297, 298), (363, 362, 298, 299), (364, 363, 299, 300), (365, 364, 300, 301), (366, 365, 301, 302), (367, 366, 302, 303), (368, 367, 303, 304), (369, 368, 304, 305), (370, 369, 305, 306), (371, 370, 306, 307), (372, 371, 307, 308), (373, 372, 308, 309), (374, 373, 309, 310), (375, 374, 310, 311), (376, 375, 311, 312), (377, 376, 312, 313), (378, 377, 313, 314), (379, 378, 314, 315), (380, 379, 315, 316), (381, 380, 316, 317), (382, 381, 317, 318), (383, 382, 318, 319), (320, 383, 319, 256), (384, 385, 386, 387, 388, 389, 390, 391, 392, 393, 394, 395, 396, 397, 398, 399, 400, 401, 402, 403, 404, 405, 406, 407, 408, 409, 410, 411, 412, 413, 414, 415, 416, 417, 418, 419, 420, 421, 422, 423, 424, 425, 426, 427, 428, 429, 430, 431, 432, 433, 434, 435, 436, 437, 438, 439, 440, 441, 442, 443, 444, 445, 446, 447)])
_uv = me_cylinder.uv_layers.new(name='UVMap')
_uv.uv.foreach_set('vector', [0.0, 0.0, 0.0, 0.0, 0.0, 0.0, 0.0, 0.0, 0.0, 0.0, 0.0, 0.0, 0.0, 0.0, 0.0, 0.0, 0.0, 0.0, 0.0, 0.0, 0.0, 0.0, 0.0, 0.0, 0.0, 0.0, 0.0, 0.0, 0.0, 0.0, 0.0, 0.0, 0.0, 0.0, 0.0, 0.0, 0.0, 0.0, 0.0, 0.0, 0.0, 0.0, 0.0, 0.0, 0.0, 0.0, 0.0, 0.0, 0.0, 0.0, 0.0, 0.0, 0.0, 0.0, 0.0, 0.0, 0.0, 0.0, 0.0, 0.0, 0.0, 0.0, 0.0, 0.0, 0.0, 0.0, 0.0, 0.0, 0.0, 0.0, 0.0, 0.0, 0.0, 0.0, 0.0, 0.0, 0.0, 0.0, 0.0, 0.0, 0.0, 0.0, 0.0, 0.0, 0.0, 0.0, 0.0, 0.0, 0.0, 0.0, 0.0, 0.0, 0.0, 0.0, 0.0, 0.0, 0.0, 0.0, 0.0, 0.0, 0.0, 0.0, 0.0, 0.0, 0.0, 0.0, 0.0, 0.0, 0.0, 0.0, 0.0, 0.0, 0.0, 0.0, 0.0, 0.0, 0.0, 0.0, 0.0, 0.0, 0.0, 0.0, 0.0, 0.0, 0.0, 0.0, 0.0, 0.0, 0.0, 0.0, 0.0, 0.0, 0.0, 0.0, 0.0, 0.0, 0.0, 0.0, 0.0, 0.0, 0.0, 0.0, 0.0, 0.0, 0.0, 0.0, 0.0, 0.0, 0.0, 0.0, 0.0, 0.0, 0.0, 0.0, 0.0, 0.0, 0.0, 0.0, 0.0, 0.0, 0.0, 0.0, 0.0, 0.0, 0.0, 0.0, 0.0, 0.0, 0.0, 0.0, 0.0, 0.0, 0.0, 0.0, 0.0, 0.0, 0.0, 0.0, 0.0, 0.0, 0.0, 0.0, 0.0, 0.0, 0.0, 0.0, 0.0, 0.0, 0.0, 0.0, 0.0, 0.0, 0.0, 0.0, 0.0, 0.0, 0.0, 0.0, 0.0, 0.0, 0.0, 0.0, 0.0, 0.0, 0.0, 0.0, 0.0, 0.0, 0.0, 0.0, 0.0, 0.0, 0.0, 0.0, 0.0, 0.0, 0.0, 0.0, 0.0, 0.0, 0.0, 0.0, 0.0, 0.0, 0.0, 0.0, 0.0, 0.0, 0.0, 0.0, 0.0, 0.0, 0.0, 0.0, 0.0, 0.0, 0.0, 0.0, 0.0, 0.0, 0.0, 0.0, 0.0, 0.0, 0.0, 0.0, 0.0, 0.0, 0.0, 0.0, 0.0, 0.0, 0.0, 0.0, 0.0, 0.0, 0.0, 0.0, 0.0, 0.0, 0.0, 0.0, 0.0, 0.0, 0.0, 0.0, 0.0, 0.0, 0.0, 0.0, 0.0, 0.0, 0.0, 0.0, 0.0, 0.0, 0.0, 0.0, 0.0, 0.0, 0.0, 0.0, 0.0, 0.0, 0.0, 0.0, 0.0, 0.0, 0.0, 0.0, 0.0, 0.0, 0.0, 0.0, 0.0, 0.0, 0.0, 0.0, 0.0, 0.0, 0.0, 0.0, 0.0, 0.0, 0.0, 0.0, 0.0, 0.0, 0.0, 0.0, 0.0, 0.0, 0.0, 0.0, 0.0, 0.0, 0.0, 0.0, 0.0, 0.0, 0.0, 0.0, 0.0, 0.0, 0.0, 0.0, 0.0, 0.0, 0.0, 0.0, 0.0, 0.0, 0.0, 0.0, 0.0, 0.0, 0.0, 0.0, 0.0, 0.0, 0.0, 0.0, 0.0, 0.0, 0.0, 0.0, 0.0, 0.0, 0.0, 0.0, 0.0, 0.0, 0.0, 0.0, 0.0, 0.0, 0.0, 0.0, 0.0, 0.0, 0.0, 0.0, 0.0, 0.0, 0.0, 0.0, 0.0, 0.0, 0.0, 0.0, 0.0, 0.0, 0.0, 0.0, 0.0, 0.0, 0.0, 0.0, 0.0, 0.0, 0.0, 0.0, 0.0, 0.0, 0.0, 0.0, 0.0, 0.0, 0.0, 0.0, 0.0, 0.0, 0.0, 0.0, 0.0, 0.0, 0.0, 0.0, 0.0, 0.0, 0.0, 0.0, 0.0, 0.0, 0.0, 0.0, 0.0, 0.0, 0.0, 0.0, 0.0, 0.0, 0.0, 0.0, 0.0, 0.0, 0.0, 0.0, 0.0, 0.0, 0.0, 0.0, 0.0, 0.0, 0.0, 0.0, 0.0, 0.0, 0.0, 0.0, 0.0, 0.0, 0.0, 0.0, 0.0, 0.0, 0.0, 0.0, 0.0, 0.0, 0.0, 0.0, 0.0, 0.0, 0.0, 0.0, 0.0, 0.0, 0.0, 0.0, 0.0, 0.0, 0.0, 0.0, 0.0, 0.0, 0.0, 0.0, 0.0, 0.0, 0.0, 0.0, 0.0, 0.0, 0.0, 0.0, 0.0, 0.0, 0.0, 0.0, 0.0, 0.0, 0.0, 0.0, 0.0, 0.0, 0.0, 0.0, 0.0, 0.0, 0.0, 0.0, 0.0, 0.0, 0.0, 0.0, 0.0, 0.0, 0.0, 0.0, 0.0, 0.0, 0.0, 0.0, 0.0, 0.0, 0.0, 0.0, 0.0, 0.0, 0.0, 0.0, 0.0, 0.0, 0.0, 0.0, 0.0, 0.0, 0.0, 0.0, 0.0, 0.0, 0.0, 0.0, 0.0, 0.0, 0.0, 0.0, 0.0, 0.0, 0.0, 0.0, 0.0, 0.0, 0.0, 0.0, 0.0, 0.0, 0.0, 0.0, 0.0, 0.0, 0.0, 0.0, 0.0, 0.0, 0.0, 0.0, 0.0, 0.0, 0.0, 0.0, 0.0, 0.0, 0.0, 0.0, 0.0, 0.0, 0.0, 0.0, 0.0, 0.0, 0.0, 0.0, 0.0, 0.0, 0.0, 0.0, 0.0, 0.0, 0.0, 0.0, 0.0, 0.0, 0.0, 0.0, 0.0, 0.0, 0.0, 0.0, 0.0, 0.0, 0.0, 0.0, 0.0, 0.0, 0.0, 0.0, 0.0, 0.0, 0.0, 0.0, 0.0, 0.0, 0.0, 0.0, 0.0, 0.0, 0.0, 0.0, 0.0, 0.0, 0.0, 0.0, 0.0, 0.0, 0.0, 0.0, 0.0, 0.0, 0.0, 0.0, 0.0, 0.0, 0.0, 0.0, 0.0, 0.0, 0.0, 0.0, 0.0, 0.0, 0.0, 0.0, 0.0, 0.0, 0.0, 0.0, 0.0, 0.0, 0.0, 0.0, 0.0, 0.0, 0.0, 0.0, 0.0, 0.0, 0.0, 0.0, 0.0, 0.0, 0.0, 0.0, 1.0, 0.0, 1.0, 1.0, 0.0, 1.0, 0.0, 0.0, 1.0, 0.0, 1.0, 1.0, 0.0, 1.0, 0.0, 0.0, 1.0, 0.0, 1.0, 1.0, 0.0, 1.0, 0.0, 0.0, 1.0, 0.0, 1.0, 1.0, 0.0, 1.0, 0.0, 0.0, 1.0, 0.0, 1.0, 1.0, 0.0, 1.0, 0.0, 0.0, 1.0, 0.0, 1.0, 1.0, 0.0, 1.0, 0.0, 0.0, 1.0, 0.0, 1.0, 1.0, 0.0, 1.0, 0.0, 0.0, 1.0, 0.0, 1.0, 1.0, 0.0, 1.0, 0.0, 0.0, 1.0, 0.0, 1.0, 1.0, 0.0, 1.0, 0.0, 0.0, 1.0, 0.0, 1.0, 1.0, 0.0, 1.0, 0.0, 0.0, 1.0, 0.0, 1.0, 1.0, 0.0, 1.0, 0.0, 0.0, 1.0, 0.0, 1.0, 1.0, 0.0, 1.0, 0.0, 0.0, 1.0, 0.0, 1.0, 1.0, 0.0, 1.0, 0.0, 0.0, 1.0, 0.0, 1.0, 1.0, 0.0, 1.0, 0.0, 0.0, 1.0, 0.0, 1.0, 1.0, 0.0, 1.0, 0.0, 0.0, 1.0, 0.0, 1.0, 1.0, 0.0, 1.0, 0.0, 0.0, 1.0, 0.0, 1.0, 1.0, 0.0, 1.0, 0.0, 0.0, 1.0, 0.0, 1.0, 1.0, 0.0, 1.0, 0.0, 0.0, 1.0, 0.0, 1.0, 1.0, 0.0, 1.0, 0.0, 0.0, 1.0, 0.0, 1.0, 1.0, 0.0, 1.0, 0.0, 0.0, 1.0, 0.0, 1.0, 1.0, 0.0, 1.0, 0.0, 0.0, 1.0, 0.0, 1.0, 1.0, 0.0, 1.0, 0.0, 0.0, 1.0, 0.0, 1.0, 1.0, 0.0, 1.0, 0.0, 0.0, 1.0, 0.0, 1.0, 1.0, 0.0, 1.0, 0.0, 0.0, 1.0, 0.0, 1.0, 1.0, 0.0, 1.0, 0.0, 0.0, 1.0, 0.0, 1.0, 1.0, 0.0, 1.0, 0.0, 0.0, 1.0, 0.0, 1.0, 1.0, 0.0, 1.0, 0.0, 0.0, 1.0, 0.0, 1.0, 1.0, 0.0, 1.0, 0.0, 0.0, 1.0, 0.0, 1.0, 1.0, 0.0, 1.0, 0.0, 0.0, 1.0, 0.0, 1.0, 1.0, 0.0, 1.0, 0.0, 0.0, 1.0, 0.0, 1.0, 1.0, 0.0, 1.0, 0.0, 0.0, 1.0, 0.0, 1.0, 1.0, 0.0, 1.0, 0.0, 0.0, 1.0, 0.0, 1.0, 1.0, 0.0, 1.0, 0.0, 0.0, 1.0, 0.0, 1.0, 1.0, 0.0, 1.0, 0.0, 0.0, 1.0, 0.0, 1.0, 1.0, 0.0, 1.0, 0.0, 0.0, 1.0, 0.0, 1.0, 1.0, 0.0, 1.0, 0.0, 0.0, 1.0, 0.0, 1.0, 1.0, 0.0, 1.0, 0.0, 0.0, 1.0, 0.0, 1.0, 1.0, 0.0, 1.0, 0.0, 0.0, 1.0, 0.0, 1.0, 1.0, 0.0, 1.0, 0.0, 0.0, 1.0, 0.0, 1.0, 1.0, 0.0, 1.0, 0.0, 0.0, 1.0, 0.0, 1.0, 1.0, 0.0, 1.0, 0.0, 0.0, 1.0, 0.0, 1.0, 1.0, 0.0, 1.0, 0.0, 0.0, 1.0, 0.0, 1.0, 1.0, 0.0, 1.0, 0.0, 0.0, 1.0, 0.0, 1.0, 1.0, 0.0, 1.0, 0.0, 0.0, 1.0, 0.0, 1.0, 1.0, 0.0, 1.0, 0.0, 0.0, 1.0, 0.0, 1.0, 1.0, 0.0, 1.0, 0.0, 0.0, 1.0, 0.0, 1.0, 1.0, 0.0, 1.0, 0.0, 0.0, 1.0, 0.0, 1.0, 1.0, 0.0, 1.0, 0.0, 0.0, 1.0, 0.0, 1.0, 1.0, 0.0, 1.0, 0.0, 0.0, 1.0, 0.0, 1.0, 1.0, 0.0, 1.0, 0.0, 0.0, 1.0, 0.0, 1.0, 1.0, 0.0, 1.0, 0.0, 0.0, 1.0, 0.0, 1.0, 1.0, 0.0, 1.0, 0.0, 0.0, 1.0, 0.0, 1.0, 1.0, 0.0, 1.0, 0.0, 0.0, 1.0, 0.0, 1.0, 1.0, 0.0, 1.0, 0.0, 0.0, 1.0, 0.0, 1.0, 1.0, 0.0, 1.0, 0.0, 0.0, 1.0, 0.0, 1.0, 1.0, 0.0, 1.0, 0.0, 0.0, 1.0, 0.0, 1.0, 1.0, 0.0, 1.0, 0.0, 0.0, 1.0, 0.0, 1.0, 1.0, 0.0, 1.0, 0.0, 0.0, 1.0, 0.0, 1.0, 1.0, 0.0, 1.0, 0.0, 0.0, 1.0, 0.0, 1.0, 1.0, 0.0, 1.0, 0.0, 0.0, 1.0, 0.0, 1.0, 1.0, 0.0, 1.0, 0.0, 0.0, 1.0, 0.0, 1.0, 1.0, 0.0, 1.0, 0.0, 0.0, 1.0, 0.0, 1.0, 1.0, 0.0, 1.0, 0.0, 0.0, 1.0, 0.0, 1.0, 1.0, 0.0, 1.0, 0.0, 0.0, 1.0, 0.0, 1.0, 1.0, 0.0, 1.0, 0.0, 0.0, 1.0, 0.0, 1.0, 1.0, 0.0, 1.0, 0.0, 0.0, 1.0, 0.0, 1.0, 1.0, 0.0, 1.0, 0.0, 0.0, 1.0, 0.0, 1.0, 1.0, 0.0, 1.0, 0.0, 0.0, 1.0, 0.0, 1.0, 1.0, 0.0, 1.0, 0.0, 0.0, 1.0, 0.0, 1.0, 1.0, 0.0, 1.0, 0.0, 0.0, 1.0, 0.0, 1.0, 1.0, 0.0, 1.0, 0.0, 0.0, 1.0, 0.0, 1.0, 1.0, 0.0, 1.0, 0.0, 0.0, 1.0, 0.0, 1.0, 1.0, 0.0, 1.0, 0.0, 0.0, 1.0, 0.0, 1.0, 1.0, 0.0, 1.0, 0.0, 0.0, 1.0, 0.0, 1.0, 1.0, 0.0, 1.0, 0.0, 0.0, 1.0, 0.0, 1.0, 1.0, 0.0, 1.0, 0.0, 0.0, 1.0, 0.0, 1.0, 1.0, 0.0, 1.0, 0.0, 0.0, 1.0, 0.0, 1.0, 1.0, 0.0, 1.0, 0.0, 0.0, 1.0, 0.0, 1.0, 1.0, 0.0, 1.0, 0.0, 0.0, 1.0, 0.0, 1.0, 1.0, 0.0, 1.0, 0.0, 0.0, 1.0, 0.0, 1.0, 1.0, 0.0, 1.0, 0.0, 0.0, 1.0, 0.0, 1.0, 1.0, 0.0, 1.0, 0.0, 0.0, 1.0, 0.0, 1.0, 1.0, 0.0, 1.0, 0.0, 0.0, 1.0, 0.0, 1.0, 1.0, 0.0, 1.0, 0.0, 0.0, 1.0, 0.0, 1.0, 1.0, 0.0, 1.0, 0.0, 0.0, 1.0, 0.0, 1.0, 1.0, 0.0, 1.0, 0.0, 0.0, 1.0, 0.0, 1.0, 1.0, 0.0, 1.0, 0.0, 0.0, 1.0, 0.0, 1.0, 1.0, 0.0, 1.0, 0.0, 0.0, 1.0, 0.0, 1.0, 1.0, 0.0, 1.0, 0.0, 0.0, 1.0, 0.0, 1.0, 1.0, 0.0, 1.0, 0.0, 0.0, 1.0, 0.0, 1.0, 1.0, 0.0, 1.0, 0.0, 0.0, 1.0, 0.0, 1.0, 1.0, 0.0, 1.0, 0.0, 0.0, 1.0, 0.0, 1.0, 1.0, 0.0, 1.0, 0.0, 0.0, 1.0, 0.0, 1.0, 1.0, 0.0, 1.0, 0.0, 0.0, 1.0, 0.0, 1.0, 1.0, 0.0, 1.0, 0.0, 0.0, 1.0, 0.0, 1.0, 1.0, 0.0, 1.0, 0.0, 0.0, 1.0, 0.0, 1.0, 1.0, 0.0, 1.0, 0.0, 0.0, 1.0, 0.0, 1.0, 1.0, 0.0, 1.0, 0.0, 0.0, 1.0, 0.0, 1.0, 1.0, 0.0, 1.0, 0.0, 0.0, 1.0, 0.0, 1.0, 1.0, 0.0, 1.0, 0.0, 0.0, 1.0, 0.0, 1.0, 1.0, 0.0, 1.0, 0.0, 0.0, 1.0, 0.0, 1.0, 1.0, 0.0, 1.0, 0.0, 0.0, 1.0, 0.0, 1.0, 1.0, 0.0, 1.0, 0.0, 0.0, 1.0, 0.0, 1.0, 1.0, 0.0, 1.0, 0.0, 0.0, 1.0, 0.0, 1.0, 1.0, 0.0, 1.0, 0.0, 0.0, 1.0, 0.0, 1.0, 1.0, 0.0, 1.0, 0.0, 0.0, 1.0, 0.0, 1.0, 1.0, 0.0, 1.0, 0.0, 0.0, 1.0, 0.0, 1.0, 1.0, 0.0, 1.0, 0.0, 0.0, 1.0, 0.0, 1.0, 1.0, 0.0, 1.0, 0.0, 0.0, 1.0, 0.0, 1.0, 1.0, 0.0, 1.0, 0.0, 0.0, 1.0, 0.0, 1.0, 1.0, 0.0, 1.0, 0.0, 0.0, 1.0, 0.0, 1.0, 1.0, 0.0, 1.0, 0.0, 0.0, 1.0, 0.0, 1.0, 1.0, 0.0, 1.0, 0.0, 0.0, 1.0, 0.0, 1.0, 1.0, 0.0, 1.0, 0.0, 0.0, 1.0, 0.0, 1.0, 1.0, 0.0, 1.0, 0.0, 0.0, 1.0, 0.0, 1.0, 1.0, 0.0, 1.0, 0.0, 0.0, 1.0, 0.0, 1.0, 1.0, 0.0, 1.0, 0.0, 0.0, 1.0, 0.0, 1.0, 1.0, 0.0, 1.0, 0.0, 0.0, 1.0, 0.0, 1.0, 1.0, 0.0, 1.0, 0.0, 0.0, 1.0, 0.0, 1.0, 1.0, 0.0, 1.0, 0.0, 0.0, 1.0, 0.0, 1.0, 1.0, 0.0, 1.0, 0.0, 0.0, 1.0, 0.0, 1.0, 1.0, 0.0, 1.0, 0.0, 0.0, 1.0, 0.0, 1.0, 1.0, 0.0, 1.0, 0.0, 0.0, 1.0, 0.0, 1.0, 1.0, 0.0, 1.0, 0.0, 0.0, 1.0, 0.0, 1.0, 1.0, 0.0, 1.0, 0.0, 0.0, 1.0, 0.0, 1.0, 1.0, 0.0, 1.0, 0.0, 0.0, 1.0, 0.0, 1.0, 1.0, 0.0, 1.0, 0.0, 0.0, 1.0, 0.0, 1.0, 1.0, 0.0, 1.0, 0.0, 0.0, 1.0, 0.0, 1.0, 1.0, 0.0, 1.0, 0.0, 0.0, 1.0, 0.0, 1.0, 1.0, 0.0, 1.0, 0.0, 0.0, 1.0, 0.0, 1.0, 1.0, 0.0, 1.0, 0.0, 0.0, 1.0, 0.0, 1.0, 1.0, 0.0, 1.0, 0.0, 0.0, 1.0, 0.0, 1.0, 1.0, 0.0, 1.0, 0.0, 0.0, 1.0, 0.0, 1.0, 1.0, 0.0, 1.0, 0.0, 0.0, 1.0, 0.0, 1.0, 1.0, 0.0, 1.0, 0.0, 0.0, 1.0, 0.0, 1.0, 1.0, 0.0, 1.0, 0.0, 0.0, 1.0, 0.0, 1.0, 1.0, 0.0, 1.0, 0.0, 0.0, 1.0, 0.0, 1.0, 1.0, 0.0, 1.0, 0.0, 0.0, 1.0, 0.0, 1.0, 1.0, 0.0, 1.0, 0.0, 0.0, 1.0, 0.0, 1.0, 1.0, 0.0, 1.0, 0.0, 0.0, 1.0, 0.0, 1.0, 1.0, 0.0, 1.0, 0.0, 0.0, 1.0, 0.0, 1.0, 1.0, 0.0, 1.0, 0.0, 0.0, 1.0, 0.0, 1.0, 1.0, 0.0, 1.0, 0.0, 0.0, 1.0, 0.0, 1.0, 1.0, 0.0, 1.0, 0.0, 0.0, 1.0, 0.0, 1.0, 1.0, 0.0, 1.0, 0.0, 0.0, 1.0, 0.0, 1.0, 1.0, 0.0, 1.0, 0.0, 0.0, 1.0, 0.0, 1.0, 1.0, 0.0, 1.0, 0.0, 0.0, 1.0, 0.0, 1.0, 1.0, 0.0, 1.0, 0.0, 0.0, 1.0, 0.0, 1.0, 1.0, 0.0, 1.0, 0.0, 0.0, 1.0, 0.0, 1.0, 1.0, 0.0, 1.0, 0.0, 0.0, 1.0, 0.0, 1.0, 1.0, 0.0, 1.0, 0.0, 0.0, 1.0, 0.0, 1.0, 1.0, 0.0, 1.0, 0.0, 0.0, 1.0, 0.0, 1.0, 1.0, 0.0, 1.0, 0.0, 0.0, 1.0, 0.0, 1.0, 1.0, 0.0, 1.0, 0.0, 0.0, 1.0, 0.0, 1.0, 1.0, 0.0, 1.0, 0.0, 0.0, 1.0, 0.0, 1.0, 1.0, 0.0, 1.0, 0.0, 0.0, 1.0, 0.0, 1.0, 1.0, 0.0, 1.0, 0.0, 0.0, 1.0, 0.0, 1.0, 1.0, 0.0, 1.0, 0.0, 0.0, 1.0, 0.0, 1.0, 1.0, 0.0, 1.0, 0.0, 0.0, 1.0, 0.0, 1.0, 1.0, 0.0, 1.0, 0.0, 0.0, 1.0, 0.0, 1.0, 1.0, 0.0, 1.0, 0.0, 0.0, 1.0, 0.0, 1.0, 1.0, 0.0, 1.0, 0.0, 0.0, 1.0, 0.0, 1.0, 1.0, 0.0, 1.0, 0.0, 0.0, 1.0, 0.0, 1.0, 1.0, 0.0, 1.0, 0.0, 0.0, 1.0, 0.0, 1.0, 1.0, 0.0, 1.0, 0.0, 0.0, 1.0, 0.0, 1.0, 1.0, 0.0, 1.0, 0.0, 0.0, 1.0, 0.0, 1.0, 1.0, 0.0, 1.0, 0.0, 0.0, 1.0, 0.0, 1.0, 1.0, 0.0, 1.0, 0.0, 0.0, 1.0, 0.0, 1.0, 1.0, 0.0, 1.0, 0.0, 0.0, 1.0, 0.0, 1.0, 1.0, 0.0, 1.0, 0.0, 0.0, 1.0, 0.0, 1.0, 1.0, 0.0, 1.0, 0.0, 0.0, 1.0, 0.0, 1.0, 1.0, 0.0, 1.0, 0.0, 0.0, 1.0, 0.0, 1.0, 1.0, 0.0, 1.0, 0.0, 0.0, 1.0, 0.0, 1.0, 1.0, 0.0, 1.0, 0.0, 0.0, 1.0, 0.0, 1.0, 1.0, 0.0, 1.0, 0.0, 0.0, 1.0, 0.0, 1.0, 1.0, 0.0, 1.0, 0.0, 0.0, 1.0, 0.0, 1.0, 1.0, 0.0, 1.0, 0.0, 0.0, 1.0, 0.0, 1.0, 1.0, 0.0, 1.0, 0.0, 0.0, 1.0, 0.0, 1.0, 1.0, 0.0, 1.0, 0.0, 0.0, 1.0, 0.0, 1.0, 1.0, 0.0, 1.0, 0.0, 0.0, 1.0, 0.0, 1.0, 1.0, 0.0, 1.0, 0.0, 0.0, 1.0, 0.0, 1.0, 1.0, 0.0, 1.0, 0.0, 0.0, 1.0, 0.0, 1.0, 1.0, 0.0, 1.0, 0.0, 0.0, 1.0, 0.0, 1.0, 1.0, 0.0, 1.0, 0.0, 0.0, 1.0, 0.0, 1.0, 1.0, 0.0, 1.0, 0.0, 0.0, 1.0, 0.0, 1.0, 1.0, 0.0, 1.0, 0.0, 0.0, 1.0, 0.0, 1.0, 1.0, 0.0, 1.0, 0.0, 0.0, 1.0, 0.0, 1.0, 1.0, 0.0, 1.0, 0.0, 0.0, 1.0, 0.0, 1.0, 1.0, 0.0, 1.0, 0.0, 0.0, 1.0, 0.0, 1.0, 1.0, 0.0, 1.0, 0.0, 0.0, 1.0, 0.0, 1.0, 1.0, 0.0, 1.0, 0.0, 0.0, 1.0, 0.0, 1.0, 1.0, 0.0, 1.0, 0.0, 0.0, 0.0, 0.0, 0.0, 0.0, 0.0, 0.0, 0.0, 0.0, 0.0, 0.0, 0.0, 0.0, 0.0, 0.0, 0.0, 0.0, 0.0, 0.0, 0.0, 0.0, 0.0, 0.0, 0.0, 0.0, 0.0, 0.0, 0.0, 0.0, 0.0, 0.0, 0.0, 0.0, 0.0, 0.0, 0.0, 0.0, 0.0, 0.0, 0.0, 0.0, 0.0, 0.0, 0.0, 0.0, 0.0, 0.0, 0.0, 0.0, 0.0, 0.0, 0.0, 0.0, 0.0, 0.0, 0.0, 0.0, 0.0, 0.0, 0.0, 0.0, 0.0, 0.0, 0.0, 0.0, 0.0, 0.0, 0.0, 0.0, 0.0, 0.0, 0.0, 0.0, 0.0, 0.0, 0.0, 0.0, 0.0, 0.0, 0.0, 0.0, 0.0, 0.0, 0.0, 0.0, 0.0, 0.0, 0.0, 0.0, 0.0, 0.0, 0.0, 0.0, 0.0, 0.0, 0.0, 0.0, 0.0, 0.0, 0.0, 0.0, 0.0, 0.0, 0.0, 0.0, 0.0, 0.0, 0.0, 0.0, 0.0, 0.0, 0.0, 0.0, 0.0, 0.0, 0.0, 0.0, 0.0, 0.0, 0.0, 0.0, 0.0, 0.0, 0.0, 0.0, 0.0, 0.0, 0.0, 0.0, 0.0, 0.0, 0.0, 0.0, 0.0, 0.0, 0.0, 0.0, 0.0, 0.0, 0.0, 0.0, 0.0, 0.0, 0.0, 0.0, 0.0, 0.0, 0.0, 0.0, 0.0, 0.0, 0.0, 0.0, 0.0, 0.0, 0.0, 0.0, 0.0, 0.0, 0.0, 0.0, 0.0, 0.0, 0.0, 0.0, 0.0, 0.0, 0.0, 0.0, 0.0, 0.0, 0.0, 0.0, 0.0, 0.0, 0.0, 0.0, 0.0, 0.0, 0.0, 0.0, 0.0, 0.0, 0.0, 0.0, 0.0, 0.0, 0.0, 0.0, 0.0, 0.0, 0.0, 0.0, 0.0, 0.0, 0.0, 0.0, 0.0, 0.0, 0.0, 0.0, 0.0, 0.0, 0.0, 0.0, 0.0, 0.0, 0.0, 0.0, 0.0, 0.0, 0.0, 0.0, 0.0, 0.0, 0.0, 0.0, 0.0, 0.0, 0.0, 0.0, 0.0, 0.0, 0.0, 0.0, 0.0, 0.0, 0.0, 0.0, 0.0, 0.0, 0.0, 0.0, 0.0, 0.0, 0.0, 0.0, 0.0, 0.0, 0.0, 0.0, 0.0, 0.0, 0.0, 0.0, 0.0, 0.0, 0.0, 0.0, 0.0, 0.0, 0.0, 0.0, 0.0, 0.0, 0.0, 0.0, 0.0, 0.0, 0.0, 0.0, 0.0, 0.0, 0.0, 0.0, 0.0, 0.0, 0.0, 0.0, 0.0, 0.0, 0.0, 0.0, 0.0, 0.0, 0.0, 0.0, 0.0, 0.0, 0.0, 0.0, 0.0, 0.0, 0.0, 0.0, 0.0, 0.0, 0.0, 0.0, 0.0, 0.0, 0.0, 0.0, 0.0, 0.0, 0.0, 0.0, 0.0, 0.0, 0.0, 0.0, 0.0, 0.0, 0.0, 0.0, 0.0, 0.0, 0.0, 0.0, 0.0, 0.0, 0.0, 0.0, 0.0, 0.0, 0.0, 0.0, 0.0, 0.0, 0.0, 0.0, 0.0, 0.0, 0.0, 0.0, 0.0, 0.0, 0.0, 0.0, 0.0, 0.0, 0.0, 0.0, 0.0, 0.0, 0.0, 0.0, 0.0, 0.0, 0.0, 0.0, 0.0, 0.0, 0.0, 0.0, 0.0, 0.0, 0.0, 0.0, 0.0, 0.0, 0.0, 0.0, 0.0, 0.0, 0.0, 0.0, 0.0, 0.0, 0.0, 0.0, 0.0, 0.0, 0.0, 0.0, 0.0, 0.0, 0.0, 0.0, 0.0, 0.0, 0.0, 0.0, 0.0, 0.0, 0.0, 0.0, 0.0, 0.0, 0.0, 0.0, 0.0, 0.0, 0.0, 0.0, 0.0, 0.0, 0.0, 0.0, 0.0, 0.0, 0.0, 0.0, 0.0, 0.0, 0.0, 0.0, 0.0, 0.0, 0.0, 0.0, 0.0, 0.0, 0.0, 0.0, 0.0, 0.0, 0.0, 0.0, 0.0, 0.0, 0.0, 0.0, 0.0, 0.0, 0.0, 0.0, 0.0, 0.0, 0.0, 0.0, 0.0, 0.0, 0.0, 0.0, 0.0, 0.0, 0.0, 0.0, 0.0, 0.0, 0.0, 0.0, 0.0, 0.0, 0.0, 0.0, 0.0, 0.0, 0.0, 0.0, 0.0, 0.0, 0.0, 0.0, 0.0, 0.0, 0.0, 0.0, 0.0, 0.0, 0.0, 0.0, 0.0, 0.0, 0.0, 0.0, 0.0, 0.0, 0.0, 0.0, 0.0, 0.0, 0.0, 0.0, 0.0, 0.0, 0.0, 0.0, 0.0, 0.0, 0.0, 0.0, 0.0, 0.0, 0.0, 0.0, 0.0, 0.0, 0.0, 0.0, 0.0, 0.0, 0.0, 0.0, 0.0, 0.0, 0.0, 0.0, 0.0, 0.0, 0.0, 0.0, 0.0, 0.0, 0.0, 0.0, 0.0, 0.0, 0.0, 0.0, 0.0, 0.0, 0.0, 0.0, 0.0, 0.0, 0.0, 0.0, 0.0, 0.0, 0.0, 0.0, 0.0, 0.0, 0.0, 0.0, 0.0, 0.0, 0.0, 0.0, 0.0, 0.0, 0.0, 0.0, 0.0, 0.0, 0.0, 0.0, 0.0, 0.0, 0.0, 0.0, 0.0, 0.0, 0.0, 0.0, 0.0, 0.0, 0.0, 0.0, 0.0, 0.0, 0.0, 0.0, 0.0, 0.0, 0.0, 0.0, 0.0, 0.0, 0.0, 0.0, 0.0, 0.0, 0.0, 0.0, 0.0, 0.0, 0.0, 0.0, 0.0, 0.0, 0.0, 0.0, 0.0, 0.0, 0.0, 0.0, 0.0, 0.0, 0.0, 0.0, 0.0, 0.0, 0.0, 0.0, 0.0, 0.0, 0.0, 0.0, 0.0, 0.0, 0.0, 0.0, 0.0, 0.0, 0.0, 0.0, 0.0, 0.0, 0.0, 0.0, 0.0, 0.0, 0.0, 0.0, 0.0, 0.0, 0.0, 0.0, 0.0, 0.0, 0.0, 0.0, 0.0, 0.0, 0.0, 0.0, 0.0, 0.0, 0.0, 0.0, 0.0, 0.0, 0.0, 0.0, 0.0, 0.0, 0.0, 0.0, 0.0, 0.0, 0.0, 0.0, 0.0, 0.0, 0.0, 0.0, 0.0, 0.0, 0.0, 0.0, 0.0, 0.0, 0.0, 0.0, 0.0, 0.0, 0.0, 0.0, 0.0, 0.0, 0.0, 0.0, 0.0, 0.0])
me_cylinder.use_remesh_preserve_volume = False
me_cylinder.use_remesh_preserve_attributes = False
me_cylinder.use_mirror_vertex_groups = False
me_cylinder.update()

# ---- objects
ob_cylinder_001 = bpy.data.objects.new('Cylinder.001', me_cylinder_001)
ob_cylinder = bpy.data.objects.new('Cylinder', me_cylinder)
ob_lamp = bpy.data.objects.new('Lamp', light_lamp)
ob_camera = bpy.data.objects.new('Camera', cam_camera)

# ---- transforms, parenting, visibility, modifiers, constraints
ob_cylinder_001.location = (0.0, 0.0, 0.0)
ob_cylinder_001.lineart.crease_threshold = 0.0
ob_cylinder.location = (0.0, 0.0, 0.0)
ob_cylinder.lineart.crease_threshold = 0.0
ob_lamp.location = (4.076, 1.005, 5.904)
ob_lamp.rotation_euler = (0.6503, 0.05522, 1.866)
ob_lamp.lock_rotations_4d = False
ob_lamp.empty_display_type = 'ARROWS'
ob_lamp.color = (0.0, 0.0, 0.0, 0.0)
ob_lamp.lineart.crease_threshold = 0.0
ob_camera.location = (7.481, -6.508, 5.344)
ob_camera.rotation_euler = (1.109, 0.01082, 0.8149)
ob_camera.lock_rotations_4d = False
ob_camera.empty_display_type = 'ARROWS'
ob_camera.color = (0.0, 0.0, 0.0, 0.0)
ob_camera.display_type = 'WIRE'
ob_camera.lineart.crease_threshold = 0.0

# ---- collection membership
col_collection_1.objects.link(ob_cylinder_001)
col_collection_1.objects.link(ob_cylinder)
col_collection_1.objects.link(ob_lamp)
col_collection_1.objects.link(ob_camera)

# ---- scene / render settings (as saved in the file)
scene.camera = ob_camera
scene.frame_start = 1; scene.frame_end = 250; scene.frame_set(1)
scene.render.engine = 'BLENDER_EEVEE_NEXT'
scene.render.resolution_percentage = 50
scene.render.dither_intensity = 0.0
scene.cycles.use_denoising = False
scene.cycles.samples = 128
scene.cycles.sampling_pattern = 'TABULATED_SOBOL'
scene.cycles.light_sampling_threshold = 0.0
scene.cycles.use_adaptive_sampling = False
scene.cycles.use_light_tree = False
scene.cycles.blur_glossy = 0.0
scene.cycles.sample_clamp_indirect = 0.0
scene.view_settings.view_transform = 'Standard'
bpy.context.view_layer.update()
